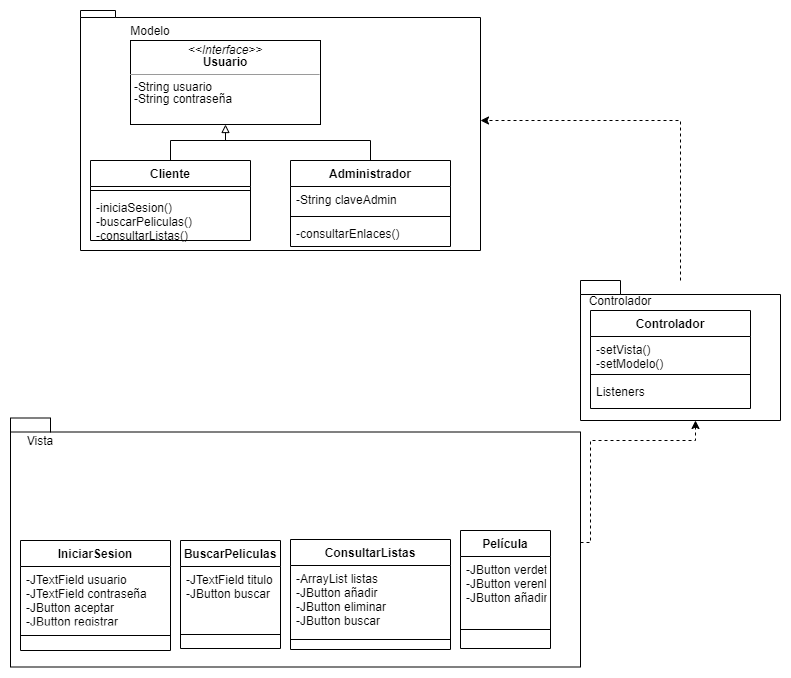

The diagram above was exported from draw.io. Its source (the exported page's mxGraphModel, read from the mxfile embedded in the PNG):
<mxGraphModel dx="2062" dy="1155" grid="1" gridSize="10" guides="1" tooltips="1" connect="1" arrows="1" fold="1" page="1" pageScale="1" pageWidth="827" pageHeight="1169" math="0" shadow="0">
  <root>
    <mxCell id="WIyWlLk6GJQsqaUBKTNV-0" />
    <mxCell id="WIyWlLk6GJQsqaUBKTNV-1" parent="WIyWlLk6GJQsqaUBKTNV-0" />
    <mxCell id="RlvItAUIhlDQf3airOHe-0" value="Modelo&lt;br&gt;&lt;br&gt;&lt;br&gt;&lt;br&gt;&lt;br&gt;" style="shape=folder;fontStyle=1;spacingTop=10;tabWidth=35;tabHeight=7;tabPosition=left;html=1;" vertex="1" parent="WIyWlLk6GJQsqaUBKTNV-1">
      <mxGeometry x="160" y="10" width="400" height="240" as="geometry" />
    </mxCell>
    <mxCell id="RlvItAUIhlDQf3airOHe-39" style="edgeStyle=orthogonalEdgeStyle;rounded=0;orthogonalLoop=1;jettySize=auto;html=1;entryX=0.575;entryY=1.002;entryDx=0;entryDy=0;entryPerimeter=0;dashed=1;startArrow=none;startFill=0;endArrow=classic;endFill=1;" edge="1" parent="WIyWlLk6GJQsqaUBKTNV-1" source="RlvItAUIhlDQf3airOHe-1" target="RlvItAUIhlDQf3airOHe-2">
      <mxGeometry relative="1" as="geometry">
        <Array as="points">
          <mxPoint x="670" y="542" />
          <mxPoint x="670" y="440" />
          <mxPoint x="775" y="440" />
        </Array>
      </mxGeometry>
    </mxCell>
    <mxCell id="RlvItAUIhlDQf3airOHe-1" value="&lt;br&gt;" style="shape=folder;fontStyle=1;spacingTop=10;tabWidth=40;tabHeight=14;tabPosition=left;html=1;" vertex="1" parent="WIyWlLk6GJQsqaUBKTNV-1">
      <mxGeometry x="90" y="417.5" width="570" height="249" as="geometry" />
    </mxCell>
    <mxCell id="RlvItAUIhlDQf3airOHe-38" style="edgeStyle=orthogonalEdgeStyle;rounded=0;orthogonalLoop=1;jettySize=auto;html=1;entryX=1.001;entryY=0.46;entryDx=0;entryDy=0;entryPerimeter=0;startArrow=none;startFill=0;endArrow=classic;endFill=1;dashed=1;" edge="1" parent="WIyWlLk6GJQsqaUBKTNV-1" source="RlvItAUIhlDQf3airOHe-2" target="RlvItAUIhlDQf3airOHe-0">
      <mxGeometry relative="1" as="geometry">
        <Array as="points">
          <mxPoint x="760" y="120" />
        </Array>
      </mxGeometry>
    </mxCell>
    <mxCell id="RlvItAUIhlDQf3airOHe-2" value="&lt;br&gt;" style="shape=folder;fontStyle=1;spacingTop=10;tabWidth=40;tabHeight=14;tabPosition=left;html=1;" vertex="1" parent="WIyWlLk6GJQsqaUBKTNV-1">
      <mxGeometry x="660" y="280" width="200" height="140" as="geometry" />
    </mxCell>
    <mxCell id="RlvItAUIhlDQf3airOHe-13" style="edgeStyle=orthogonalEdgeStyle;rounded=0;orthogonalLoop=1;jettySize=auto;html=1;entryX=0.5;entryY=0;entryDx=0;entryDy=0;endArrow=none;endFill=0;startArrow=block;startFill=0;" edge="1" parent="WIyWlLk6GJQsqaUBKTNV-1" source="RlvItAUIhlDQf3airOHe-3" target="RlvItAUIhlDQf3airOHe-9">
      <mxGeometry relative="1" as="geometry">
        <Array as="points">
          <mxPoint x="305" y="140" />
          <mxPoint x="450" y="140" />
        </Array>
      </mxGeometry>
    </mxCell>
    <mxCell id="RlvItAUIhlDQf3airOHe-3" value="&lt;p style=&quot;margin: 0px ; margin-top: 4px ; text-align: center&quot;&gt;&lt;i&gt;&amp;lt;&amp;lt;Interface&amp;gt;&amp;gt;&lt;/i&gt;&lt;br&gt;&lt;b&gt;Usuario&lt;/b&gt;&lt;/p&gt;&lt;hr size=&quot;1&quot;&gt;&lt;p style=&quot;margin: 0px ; margin-left: 4px&quot;&gt;-String usuario&lt;/p&gt;&lt;p style=&quot;margin: 0px ; margin-left: 4px&quot;&gt;-String contraseña&lt;/p&gt;" style="verticalAlign=top;align=left;overflow=fill;fontSize=12;fontFamily=Helvetica;html=1;" vertex="1" parent="WIyWlLk6GJQsqaUBKTNV-1">
      <mxGeometry x="210" y="40" width="190" height="84" as="geometry" />
    </mxCell>
    <mxCell id="RlvItAUIhlDQf3airOHe-4" value="Modelo" style="text;html=1;strokeColor=none;fillColor=none;align=center;verticalAlign=middle;whiteSpace=wrap;rounded=0;" vertex="1" parent="WIyWlLk6GJQsqaUBKTNV-1">
      <mxGeometry x="210" y="20" width="40" height="20" as="geometry" />
    </mxCell>
    <mxCell id="RlvItAUIhlDQf3airOHe-14" style="edgeStyle=orthogonalEdgeStyle;rounded=0;orthogonalLoop=1;jettySize=auto;html=1;startArrow=none;startFill=0;endArrow=none;endFill=0;" edge="1" parent="WIyWlLk6GJQsqaUBKTNV-1" source="RlvItAUIhlDQf3airOHe-5">
      <mxGeometry relative="1" as="geometry">
        <mxPoint x="310" y="140" as="targetPoint" />
      </mxGeometry>
    </mxCell>
    <mxCell id="RlvItAUIhlDQf3airOHe-5" value="Cliente" style="swimlane;fontStyle=1;align=center;verticalAlign=top;childLayout=stackLayout;horizontal=1;startSize=26;horizontalStack=0;resizeParent=1;resizeParentMax=0;resizeLast=0;collapsible=1;marginBottom=0;" vertex="1" parent="WIyWlLk6GJQsqaUBKTNV-1">
      <mxGeometry x="170" y="160" width="160" height="80" as="geometry" />
    </mxCell>
    <mxCell id="RlvItAUIhlDQf3airOHe-7" value="" style="line;strokeWidth=1;fillColor=none;align=left;verticalAlign=middle;spacingTop=-1;spacingLeft=3;spacingRight=3;rotatable=0;labelPosition=right;points=[];portConstraint=eastwest;" vertex="1" parent="RlvItAUIhlDQf3airOHe-5">
      <mxGeometry y="26" width="160" height="8" as="geometry" />
    </mxCell>
    <mxCell id="RlvItAUIhlDQf3airOHe-8" value="-iniciaSesion()&#10;-buscarPeliculas()&#10;-consultarListas()" style="text;strokeColor=none;fillColor=none;align=left;verticalAlign=top;spacingLeft=4;spacingRight=4;overflow=hidden;rotatable=0;points=[[0,0.5],[1,0.5]];portConstraint=eastwest;" vertex="1" parent="RlvItAUIhlDQf3airOHe-5">
      <mxGeometry y="34" width="160" height="46" as="geometry" />
    </mxCell>
    <mxCell id="RlvItAUIhlDQf3airOHe-9" value="Administrador" style="swimlane;fontStyle=1;align=center;verticalAlign=top;childLayout=stackLayout;horizontal=1;startSize=26;horizontalStack=0;resizeParent=1;resizeParentMax=0;resizeLast=0;collapsible=1;marginBottom=0;" vertex="1" parent="WIyWlLk6GJQsqaUBKTNV-1">
      <mxGeometry x="370" y="160" width="160" height="86" as="geometry" />
    </mxCell>
    <mxCell id="RlvItAUIhlDQf3airOHe-10" value="-String claveAdmin" style="text;strokeColor=none;fillColor=none;align=left;verticalAlign=top;spacingLeft=4;spacingRight=4;overflow=hidden;rotatable=0;points=[[0,0.5],[1,0.5]];portConstraint=eastwest;" vertex="1" parent="RlvItAUIhlDQf3airOHe-9">
      <mxGeometry y="26" width="160" height="26" as="geometry" />
    </mxCell>
    <mxCell id="RlvItAUIhlDQf3airOHe-11" value="" style="line;strokeWidth=1;fillColor=none;align=left;verticalAlign=middle;spacingTop=-1;spacingLeft=3;spacingRight=3;rotatable=0;labelPosition=right;points=[];portConstraint=eastwest;" vertex="1" parent="RlvItAUIhlDQf3airOHe-9">
      <mxGeometry y="52" width="160" height="8" as="geometry" />
    </mxCell>
    <mxCell id="RlvItAUIhlDQf3airOHe-12" value="-consultarEnlaces()" style="text;strokeColor=none;fillColor=none;align=left;verticalAlign=top;spacingLeft=4;spacingRight=4;overflow=hidden;rotatable=0;points=[[0,0.5],[1,0.5]];portConstraint=eastwest;" vertex="1" parent="RlvItAUIhlDQf3airOHe-9">
      <mxGeometry y="60" width="160" height="26" as="geometry" />
    </mxCell>
    <mxCell id="RlvItAUIhlDQf3airOHe-15" value="IniciarSesion" style="swimlane;fontStyle=1;align=center;verticalAlign=top;childLayout=stackLayout;horizontal=1;startSize=26;horizontalStack=0;resizeParent=1;resizeParentMax=0;resizeLast=0;collapsible=1;marginBottom=0;" vertex="1" parent="WIyWlLk6GJQsqaUBKTNV-1">
      <mxGeometry x="100" y="540" width="150" height="110" as="geometry" />
    </mxCell>
    <mxCell id="RlvItAUIhlDQf3airOHe-16" value="-JTextField usuario&#10;-JTextField contraseña&#10;-JButton aceptar&#10;-JButton registrar" style="text;strokeColor=none;fillColor=none;align=left;verticalAlign=top;spacingLeft=4;spacingRight=4;overflow=hidden;rotatable=0;points=[[0,0.5],[1,0.5]];portConstraint=eastwest;" vertex="1" parent="RlvItAUIhlDQf3airOHe-15">
      <mxGeometry y="26" width="150" height="54" as="geometry" />
    </mxCell>
    <mxCell id="RlvItAUIhlDQf3airOHe-17" value="" style="line;strokeWidth=1;fillColor=none;align=left;verticalAlign=middle;spacingTop=-1;spacingLeft=3;spacingRight=3;rotatable=0;labelPosition=right;points=[];portConstraint=eastwest;" vertex="1" parent="RlvItAUIhlDQf3airOHe-15">
      <mxGeometry y="80" width="150" height="30" as="geometry" />
    </mxCell>
    <mxCell id="RlvItAUIhlDQf3airOHe-19" value="BuscarPeliculas" style="swimlane;fontStyle=1;align=center;verticalAlign=top;childLayout=stackLayout;horizontal=1;startSize=26;horizontalStack=0;resizeParent=1;resizeParentMax=0;resizeLast=0;collapsible=1;marginBottom=0;" vertex="1" parent="WIyWlLk6GJQsqaUBKTNV-1">
      <mxGeometry x="260" y="540" width="100" height="108" as="geometry" />
    </mxCell>
    <mxCell id="RlvItAUIhlDQf3airOHe-20" value="-JTextField titulo&#10;-JButton buscar" style="text;strokeColor=none;fillColor=none;align=left;verticalAlign=top;spacingLeft=4;spacingRight=4;overflow=hidden;rotatable=0;points=[[0,0.5],[1,0.5]];portConstraint=eastwest;" vertex="1" parent="RlvItAUIhlDQf3airOHe-19">
      <mxGeometry y="26" width="100" height="54" as="geometry" />
    </mxCell>
    <mxCell id="RlvItAUIhlDQf3airOHe-21" value="" style="line;strokeWidth=1;fillColor=none;align=left;verticalAlign=middle;spacingTop=-1;spacingLeft=3;spacingRight=3;rotatable=0;labelPosition=right;points=[];portConstraint=eastwest;" vertex="1" parent="RlvItAUIhlDQf3airOHe-19">
      <mxGeometry y="80" width="100" height="28" as="geometry" />
    </mxCell>
    <mxCell id="RlvItAUIhlDQf3airOHe-23" value="ConsultarListas" style="swimlane;fontStyle=1;align=center;verticalAlign=top;childLayout=stackLayout;horizontal=1;startSize=26;horizontalStack=0;resizeParent=1;resizeParentMax=0;resizeLast=0;collapsible=1;marginBottom=0;" vertex="1" parent="WIyWlLk6GJQsqaUBKTNV-1">
      <mxGeometry x="370" y="539" width="160" height="110" as="geometry" />
    </mxCell>
    <mxCell id="RlvItAUIhlDQf3airOHe-24" value="-ArrayList listas&#10;-JButton añadir&#10;-JButton eliminar&#10;-JButton buscar" style="text;strokeColor=none;fillColor=none;align=left;verticalAlign=top;spacingLeft=4;spacingRight=4;overflow=hidden;rotatable=0;points=[[0,0.5],[1,0.5]];portConstraint=eastwest;" vertex="1" parent="RlvItAUIhlDQf3airOHe-23">
      <mxGeometry y="26" width="160" height="64" as="geometry" />
    </mxCell>
    <mxCell id="RlvItAUIhlDQf3airOHe-25" value="&#10;&#10;&#10;" style="line;strokeWidth=1;fillColor=none;align=left;verticalAlign=middle;spacingTop=-1;spacingLeft=3;spacingRight=3;rotatable=0;labelPosition=right;points=[];portConstraint=eastwest;" vertex="1" parent="RlvItAUIhlDQf3airOHe-23">
      <mxGeometry y="90" width="160" height="20" as="geometry" />
    </mxCell>
    <mxCell id="RlvItAUIhlDQf3airOHe-27" value="Película" style="swimlane;fontStyle=1;align=center;verticalAlign=top;childLayout=stackLayout;horizontal=1;startSize=26;horizontalStack=0;resizeParent=1;resizeParentMax=0;resizeLast=0;collapsible=1;marginBottom=0;" vertex="1" parent="WIyWlLk6GJQsqaUBKTNV-1">
      <mxGeometry x="540" y="530" width="90" height="118" as="geometry" />
    </mxCell>
    <mxCell id="RlvItAUIhlDQf3airOHe-28" value="-JButton verdetalles&#10;-JButton verenlaces&#10;-JButton añadirenlace&#10;" style="text;strokeColor=none;fillColor=none;align=left;verticalAlign=top;spacingLeft=4;spacingRight=4;overflow=hidden;rotatable=0;points=[[0,0.5],[1,0.5]];portConstraint=eastwest;" vertex="1" parent="RlvItAUIhlDQf3airOHe-27">
      <mxGeometry y="26" width="90" height="54" as="geometry" />
    </mxCell>
    <mxCell id="RlvItAUIhlDQf3airOHe-29" value="" style="line;strokeWidth=1;fillColor=none;align=left;verticalAlign=middle;spacingTop=-1;spacingLeft=3;spacingRight=3;rotatable=0;labelPosition=right;points=[];portConstraint=eastwest;" vertex="1" parent="RlvItAUIhlDQf3airOHe-27">
      <mxGeometry y="80" width="90" height="38" as="geometry" />
    </mxCell>
    <mxCell id="RlvItAUIhlDQf3airOHe-31" value="Controlador" style="swimlane;fontStyle=1;align=center;verticalAlign=top;childLayout=stackLayout;horizontal=1;startSize=26;horizontalStack=0;resizeParent=1;resizeParentMax=0;resizeLast=0;collapsible=1;marginBottom=0;" vertex="1" parent="WIyWlLk6GJQsqaUBKTNV-1">
      <mxGeometry x="670" y="310" width="160" height="98" as="geometry" />
    </mxCell>
    <mxCell id="RlvItAUIhlDQf3airOHe-32" value="-setVista()&#10;-setModelo()" style="text;strokeColor=none;fillColor=none;align=left;verticalAlign=top;spacingLeft=4;spacingRight=4;overflow=hidden;rotatable=0;points=[[0,0.5],[1,0.5]];portConstraint=eastwest;" vertex="1" parent="RlvItAUIhlDQf3airOHe-31">
      <mxGeometry y="26" width="160" height="34" as="geometry" />
    </mxCell>
    <mxCell id="RlvItAUIhlDQf3airOHe-33" value="" style="line;strokeWidth=1;fillColor=none;align=left;verticalAlign=middle;spacingTop=-1;spacingLeft=3;spacingRight=3;rotatable=0;labelPosition=right;points=[];portConstraint=eastwest;" vertex="1" parent="RlvItAUIhlDQf3airOHe-31">
      <mxGeometry y="60" width="160" height="8" as="geometry" />
    </mxCell>
    <mxCell id="RlvItAUIhlDQf3airOHe-34" value="Listeners" style="text;strokeColor=none;fillColor=none;align=left;verticalAlign=top;spacingLeft=4;spacingRight=4;overflow=hidden;rotatable=0;points=[[0,0.5],[1,0.5]];portConstraint=eastwest;" vertex="1" parent="RlvItAUIhlDQf3airOHe-31">
      <mxGeometry y="68" width="160" height="30" as="geometry" />
    </mxCell>
    <mxCell id="RlvItAUIhlDQf3airOHe-35" value="Vista" style="text;html=1;strokeColor=none;fillColor=none;align=center;verticalAlign=middle;whiteSpace=wrap;rounded=0;" vertex="1" parent="WIyWlLk6GJQsqaUBKTNV-1">
      <mxGeometry x="100" y="430" width="40" height="20" as="geometry" />
    </mxCell>
    <mxCell id="RlvItAUIhlDQf3airOHe-36" value="Controlador" style="text;html=1;strokeColor=none;fillColor=none;align=center;verticalAlign=middle;whiteSpace=wrap;rounded=0;" vertex="1" parent="WIyWlLk6GJQsqaUBKTNV-1">
      <mxGeometry x="680" y="290" width="40" height="20" as="geometry" />
    </mxCell>
  </root>
</mxGraphModel>